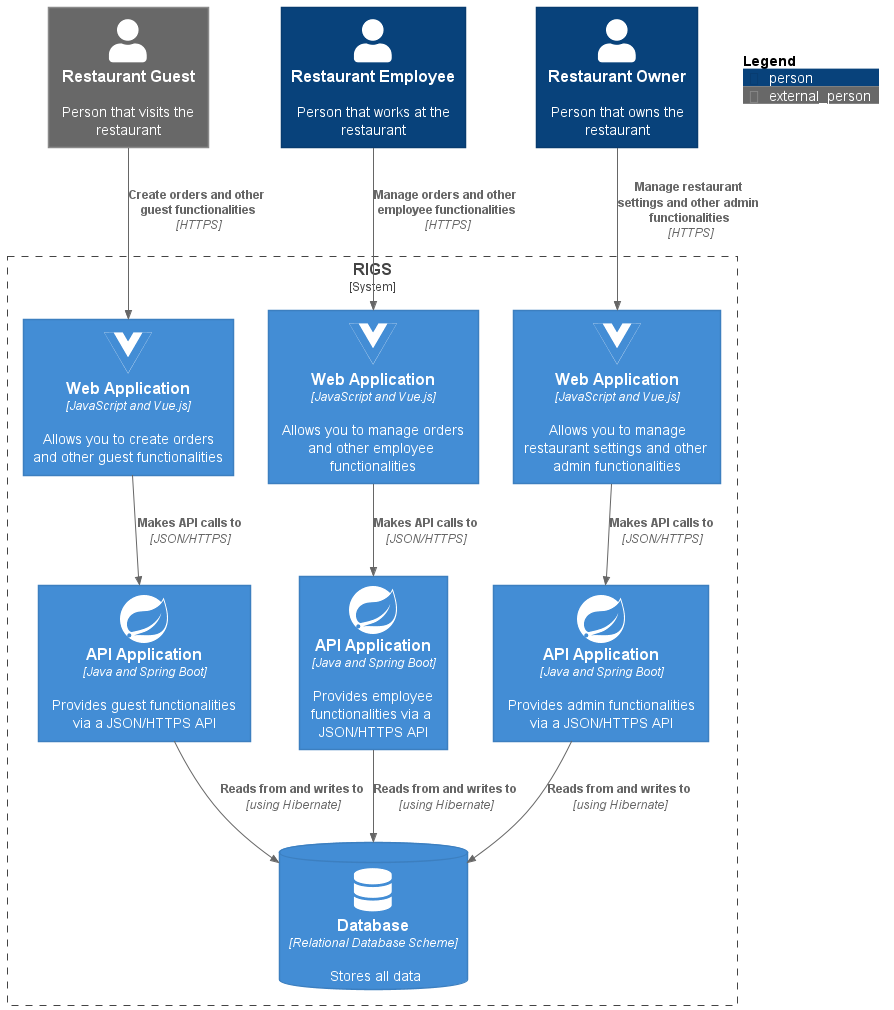

The diagram above was rendered by PlantUML. Its source (embedded in the PNG):
@startuml RIGS_Container_Diagram

!include https://raw.githubusercontent.com/plantuml-stdlib/C4-PlantUML/master/C4_Container.puml
!include https://raw.githubusercontent.com/plantuml-stdlib/C4-PlantUML/master/C4_Component.puml
!include https://raw.githubusercontent.com/plantuml-stdlib/C4-PlantUML/master/C4_Context.puml

!define DEVICONS2 https://raw.githubusercontent.com/tupadr3/plantuml-icon-font-sprites/master/devicons2
!define FONTAWESOME https://raw.githubusercontent.com/tupadr3/plantuml-icon-font-sprites/master/font-awesome-5
!include DEVICONS2/vuejs.puml
!include DEVICONS2/spring.puml
!include FONTAWESOME/spotify.puml
!include FONTAWESOME/database.puml

Person_Ext(Guest, "Restaurant Guest", "Person that visits the restaurant")
Person(Employee, "Restaurant Employee", "Person that works at the restaurant")
Person(Admin, "Restaurant Owner", "Person that owns the restaurant")

System_Boundary(Boundary, "RIGS") {
    Container(GuestWebApp, "Web Application", "JavaScript and Vue.js", "Allows you to create orders and other guest functionalities", $sprite="vuejs")
    Container(EmployeeWebApp, "Web Application", "JavaScript and Vue.js", "Allows you to manage orders and other employee functionalities", $sprite="vuejs")
    Container(AdminWebApp, "Web Application", "JavaScript and Vue.js", "Allows you to manage restaurant settings and other admin functionalities", $sprite="vuejs")
    Container(GuestAPI, "API Application", "Java and Spring Boot", "Provides guest functionalities via a JSON/HTTPS API", $sprite="spring")
    Container(EmployeeAPI, "API Application", "Java and Spring Boot", "Provides employee functionalities via a JSON/HTTPS API", $sprite="spring")
    Container(AdminAPI, "API Application", "Java and Spring Boot", "Provides admin functionalities via a JSON/HTTPS API", $sprite="spring")
    ContainerDb(DB, "Database", "Relational Database Scheme", "Stores all data", $sprite="database")
}

Rel(Guest, GuestWebApp, "Create orders and other guest functionalities", "HTTPS")
Rel(Employee, EmployeeWebApp, "Manage orders and other employee functionalities", "HTTPS")
Rel(Admin, AdminWebApp, "Manage restaurant settings and other admin functionalities", "HTTPS")

Rel(GuestWebApp, GuestAPI, "Makes API calls to", "JSON/HTTPS")
Rel(EmployeeWebApp, EmployeeAPI, "Makes API calls to", "JSON/HTTPS")
Rel(AdminWebApp, AdminAPI, "Makes API calls to", "JSON/HTTPS")

Rel(GuestAPI, DB, "Reads from and writes to", "using Hibernate")
Rel(EmployeeAPI, DB, "Reads from and writes to", "using Hibernate")
Rel(AdminAPI, DB, "Reads from and writes to", "using Hibernate")

SHOW_FLOATING_LEGEND()

@enduml